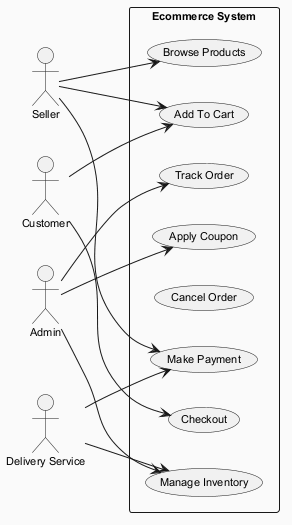

The diagram above was rendered by PlantUML. Its source (embedded in the PNG):
@startuml
skinparam backgroundColor #FAFAFA
skinparam classBackgroundColor #FFF3E0
skinparam classBorderColor #E65100
skinparam defaultFontSize 11
left to right direction
actor "Seller" as Seller
actor "Admin" as Admin
actor "Customer" as Customer
actor "Delivery Service" as DeliveryService
rectangle "Ecommerce System" {
  usecase "Apply Coupon" as UC_ApplyCoupon
  usecase "Browse Products" as UC_BrowseProducts
  usecase "Checkout" as UC_Checkout
  usecase "Track Order" as UC_TrackOrder
  usecase "Cancel Order" as UC_CancelOrder
  usecase "Make Payment" as UC_MakePayment
  usecase "Manage Inventory" as UC_ManageInventory
  usecase "Add To Cart" as UC_AddToCart
}
Seller --> UC_MakePayment
Seller --> UC_AddToCart
Seller --> UC_BrowseProducts
Admin --> UC_TrackOrder
Admin --> UC_ManageInventory
Admin --> UC_ApplyCoupon
Customer --> UC_Checkout
Customer --> UC_AddToCart
DeliveryService --> UC_MakePayment
DeliveryService --> UC_ManageInventory
@enduml